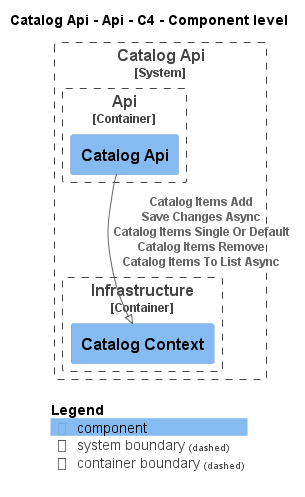

The diagram above was rendered by PlantUML. Its source (embedded in the PNG):
@startuml
!pragma layout smetana
!include ..\..\..\..\..\..\..\.c4s\C4_Component.puml

AddElementTag("c4interflow:lifecycle:new", $bgColor=green, $fontColor=#ffffff, $borderColor=green, $shadowing="False")
AddElementTag("c4interflow:lifecycle:changed", $bgColor=orange, $fontColor=#ffffff, $borderColor=orange, $shadowing="False")
AddElementTag("c4interflow:lifecycle:removed", $bgColor=red, $fontColor=#ffffff, $borderColor=red, $shadowing="False")

AddRelTag("c4interflow:lifecycle:new", $textColor=green, $lineColor=green)
AddRelTag("c4interflow:lifecycle:changed", $textColor=orange, $lineColor=orange)
AddRelTag("c4interflow:lifecycle:removed", $textColor=red, $lineColor=red)

SHOW_PERSON_PORTRAIT()
LAYOUT_TOP_DOWN()

skinparam linetype polyline

title Catalog Api - Api - C4 - Component level


System_Boundary(dotnet.eShop.Architecture.SoftwareSystems.CatalogApi, "Catalog Api") {
    
Container_Boundary(dotnet.eShop.Architecture.SoftwareSystems.CatalogApi.Containers.Api, "Api") {
    Component(dotnet.eShop.Architecture.SoftwareSystems.CatalogApi.Containers.Api.Components.CatalogApi, "Catalog Api", "", "")
}
    
Container_Boundary(dotnet.eShop.Architecture.SoftwareSystems.CatalogApi.Containers.Infrastructure, "Infrastructure") {
    Component(dotnet.eShop.Architecture.SoftwareSystems.CatalogApi.Containers.Infrastructure.Components.CatalogContext, "Catalog Context", "", "")
}
}

Rel(dotnet.eShop.Architecture.SoftwareSystems.CatalogApi.Containers.Api.Components.CatalogApi, dotnet.eShop.Architecture.SoftwareSystems.CatalogApi.Containers.Infrastructure.Components.CatalogContext, "Catalog Items Add\nSave Changes Async\nCatalog Items Single Or Default\nCatalog Items Remove\nCatalog Items To List Async")


SHOW_LEGEND()
@enduml